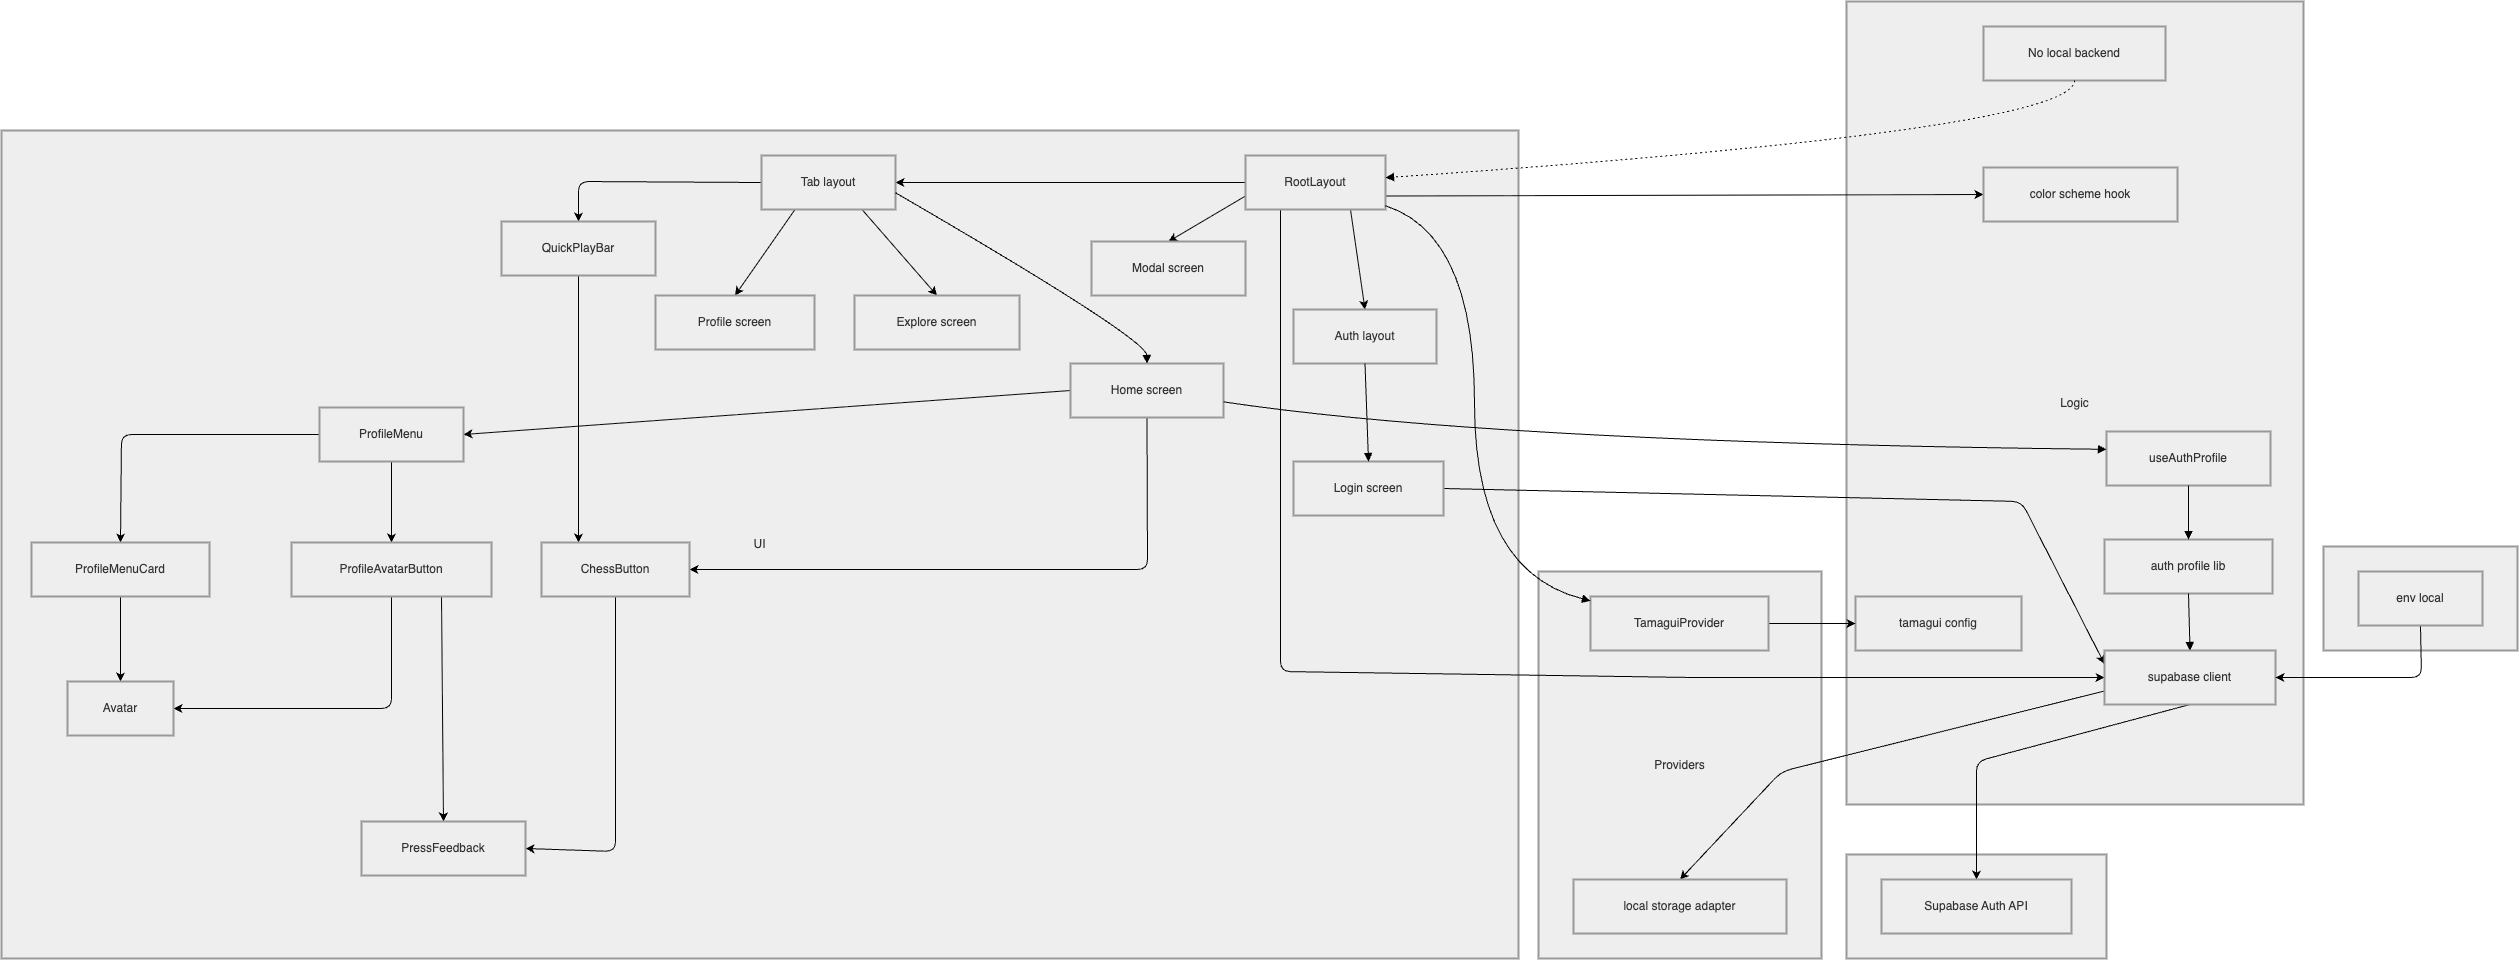

The diagram above was exported from draw.io. Its source (the exported page's mxGraphModel, read from the mxfile embedded in the PNG):
<mxGraphModel dx="3973" dy="2403" grid="1" gridSize="10" guides="1" tooltips="1" connect="1" arrows="1" fold="1" page="1" pageScale="1" pageWidth="827" pageHeight="1169" math="0" shadow="0">
  <root>
    <mxCell id="0" />
    <mxCell id="1" parent="0" />
    <mxCell id="LcMhWdTQHQf5S6O4Mqu3-1" value="Config" style="whiteSpace=wrap;strokeWidth=2;fillColor=light-dark(#eeeeee,#1f2020);strokeColor=light-dark(#999999,#cccccc);fontColor=light-dark(#333333,#cccccc);" parent="1" vertex="1">
      <mxGeometry x="2342" y="565" width="194" height="104" as="geometry" />
    </mxCell>
    <mxCell id="LcMhWdTQHQf5S6O4Mqu3-2" value="External" style="whiteSpace=wrap;strokeWidth=2;fillColor=light-dark(#eeeeee,#1f2020);strokeColor=light-dark(#999999,#cccccc);fontColor=light-dark(#333333,#cccccc);" parent="1" vertex="1">
      <mxGeometry x="1865" y="873" width="260" height="104" as="geometry" />
    </mxCell>
    <mxCell id="LcMhWdTQHQf5S6O4Mqu3-3" value="Providers" style="whiteSpace=wrap;strokeWidth=2;fillColor=light-dark(#eeeeee,#1f2020);strokeColor=light-dark(#999999,#cccccc);fontColor=light-dark(#333333,#cccccc);" parent="1" vertex="1">
      <mxGeometry x="1557" y="590" width="283" height="387" as="geometry" />
    </mxCell>
    <mxCell id="LcMhWdTQHQf5S6O4Mqu3-4" value="Logic" style="whiteSpace=wrap;strokeWidth=2;fillColor=light-dark(#eeeeee,#1f2020);strokeColor=light-dark(#999999,#cccccc);fontColor=light-dark(#333333,#cccccc);" parent="1" vertex="1">
      <mxGeometry x="1865" y="20" width="457" height="803" as="geometry" />
    </mxCell>
    <mxCell id="LcMhWdTQHQf5S6O4Mqu3-5" value="UI" style="whiteSpace=wrap;strokeWidth=2;fillColor=light-dark(#eeeeee,#1f2020);strokeColor=light-dark(#999999,#cccccc);fontColor=light-dark(#333333,#cccccc);" parent="1" vertex="1">
      <mxGeometry x="20" y="149" width="1517" height="828" as="geometry" />
    </mxCell>
    <mxCell id="5" style="edgeStyle=none;html=1;exitX=0;exitY=0.5;exitDx=0;exitDy=0;entryX=1;entryY=0.5;entryDx=0;entryDy=0;" edge="1" parent="1" source="LcMhWdTQHQf5S6O4Mqu3-6" target="LcMhWdTQHQf5S6O4Mqu3-9">
      <mxGeometry relative="1" as="geometry" />
    </mxCell>
    <mxCell id="14" style="edgeStyle=none;html=1;exitX=1;exitY=0.75;exitDx=0;exitDy=0;entryX=0;entryY=0.5;entryDx=0;entryDy=0;" edge="1" parent="1" source="LcMhWdTQHQf5S6O4Mqu3-6" target="LcMhWdTQHQf5S6O4Mqu3-24">
      <mxGeometry relative="1" as="geometry" />
    </mxCell>
    <mxCell id="15" style="edgeStyle=none;html=1;exitX=0.25;exitY=1;exitDx=0;exitDy=0;entryX=0;entryY=0.5;entryDx=0;entryDy=0;" edge="1" parent="1" source="LcMhWdTQHQf5S6O4Mqu3-6" target="LcMhWdTQHQf5S6O4Mqu3-23">
      <mxGeometry relative="1" as="geometry">
        <Array as="points">
          <mxPoint x="1299" y="690" />
          <mxPoint x="1710" y="696" />
        </Array>
      </mxGeometry>
    </mxCell>
    <mxCell id="17" style="edgeStyle=none;html=1;exitX=0;exitY=0.75;exitDx=0;exitDy=0;entryX=0.5;entryY=0;entryDx=0;entryDy=0;" edge="1" parent="1" source="LcMhWdTQHQf5S6O4Mqu3-6" target="LcMhWdTQHQf5S6O4Mqu3-13">
      <mxGeometry relative="1" as="geometry" />
    </mxCell>
    <mxCell id="18" style="edgeStyle=none;html=1;exitX=0.75;exitY=1;exitDx=0;exitDy=0;entryX=0.5;entryY=0;entryDx=0;entryDy=0;" edge="1" parent="1" source="LcMhWdTQHQf5S6O4Mqu3-6" target="LcMhWdTQHQf5S6O4Mqu3-7">
      <mxGeometry relative="1" as="geometry" />
    </mxCell>
    <mxCell id="LcMhWdTQHQf5S6O4Mqu3-6" value="RootLayout" style="whiteSpace=wrap;strokeWidth=2;fillColor=light-dark(#eeeeee,#1f2020);strokeColor=light-dark(#999999,#cccccc);fontColor=light-dark(#333333,#cccccc);" parent="1" vertex="1">
      <mxGeometry x="1264" y="174" width="140" height="54" as="geometry" />
    </mxCell>
    <mxCell id="LcMhWdTQHQf5S6O4Mqu3-7" value="Auth layout" style="whiteSpace=wrap;strokeWidth=2;fillColor=light-dark(#eeeeee,#1f2020);strokeColor=light-dark(#999999,#cccccc);fontColor=light-dark(#333333,#cccccc);" parent="1" vertex="1">
      <mxGeometry x="1312" y="328" width="143" height="54" as="geometry" />
    </mxCell>
    <mxCell id="16" style="edgeStyle=none;html=1;exitX=1;exitY=0.5;exitDx=0;exitDy=0;entryX=0;entryY=0.25;entryDx=0;entryDy=0;" edge="1" parent="1" source="LcMhWdTQHQf5S6O4Mqu3-8" target="LcMhWdTQHQf5S6O4Mqu3-23">
      <mxGeometry relative="1" as="geometry">
        <Array as="points">
          <mxPoint x="2040" y="520" />
        </Array>
      </mxGeometry>
    </mxCell>
    <mxCell id="LcMhWdTQHQf5S6O4Mqu3-8" value="Login screen" style="whiteSpace=wrap;strokeWidth=2;fillColor=light-dark(#eeeeee,#1f2020);strokeColor=light-dark(#999999,#cccccc);fontColor=light-dark(#333333,#cccccc);" parent="1" vertex="1">
      <mxGeometry x="1312" y="480" width="150" height="54" as="geometry" />
    </mxCell>
    <mxCell id="6" style="edgeStyle=none;html=1;exitX=0;exitY=0.5;exitDx=0;exitDy=0;entryX=0.5;entryY=0;entryDx=0;entryDy=0;" edge="1" parent="1" source="LcMhWdTQHQf5S6O4Mqu3-9" target="LcMhWdTQHQf5S6O4Mqu3-14">
      <mxGeometry relative="1" as="geometry">
        <Array as="points">
          <mxPoint x="597" y="200" />
        </Array>
      </mxGeometry>
    </mxCell>
    <mxCell id="8" style="edgeStyle=none;html=1;exitX=0.25;exitY=1;exitDx=0;exitDy=0;entryX=0.5;entryY=0;entryDx=0;entryDy=0;" edge="1" parent="1" source="LcMhWdTQHQf5S6O4Mqu3-9" target="LcMhWdTQHQf5S6O4Mqu3-11">
      <mxGeometry relative="1" as="geometry" />
    </mxCell>
    <mxCell id="9" style="edgeStyle=none;html=1;exitX=0.75;exitY=1;exitDx=0;exitDy=0;entryX=0.5;entryY=0;entryDx=0;entryDy=0;" edge="1" parent="1" source="LcMhWdTQHQf5S6O4Mqu3-9" target="LcMhWdTQHQf5S6O4Mqu3-12">
      <mxGeometry relative="1" as="geometry" />
    </mxCell>
    <mxCell id="LcMhWdTQHQf5S6O4Mqu3-9" value="Tab layout" style="whiteSpace=wrap;strokeWidth=2;fillColor=light-dark(#eeeeee,#1f2020);strokeColor=light-dark(#999999,#cccccc);fontColor=light-dark(#333333,#cccccc);" parent="1" vertex="1">
      <mxGeometry x="780" y="174" width="134" height="54" as="geometry" />
    </mxCell>
    <mxCell id="3" style="edgeStyle=none;html=1;exitX=0.5;exitY=1;exitDx=0;exitDy=0;entryX=1;entryY=0.5;entryDx=0;entryDy=0;" edge="1" parent="1" source="LcMhWdTQHQf5S6O4Mqu3-10" target="LcMhWdTQHQf5S6O4Mqu3-19">
      <mxGeometry relative="1" as="geometry">
        <Array as="points">
          <mxPoint x="1166" y="588" />
        </Array>
      </mxGeometry>
    </mxCell>
    <mxCell id="24" style="edgeStyle=none;html=1;exitX=0;exitY=0.5;exitDx=0;exitDy=0;entryX=1;entryY=0.5;entryDx=0;entryDy=0;" edge="1" parent="1" source="LcMhWdTQHQf5S6O4Mqu3-10" target="LcMhWdTQHQf5S6O4Mqu3-15">
      <mxGeometry relative="1" as="geometry" />
    </mxCell>
    <mxCell id="LcMhWdTQHQf5S6O4Mqu3-10" value="Home screen" style="whiteSpace=wrap;strokeWidth=2;fillColor=light-dark(#eeeeee,#1f2020);strokeColor=light-dark(#999999,#cccccc);fontColor=light-dark(#333333,#cccccc);" parent="1" vertex="1">
      <mxGeometry x="1089" y="382" width="153" height="54" as="geometry" />
    </mxCell>
    <mxCell id="LcMhWdTQHQf5S6O4Mqu3-11" value="Profile screen" style="whiteSpace=wrap;strokeWidth=2;fillColor=light-dark(#eeeeee,#1f2020);strokeColor=light-dark(#999999,#cccccc);fontColor=light-dark(#333333,#cccccc);" parent="1" vertex="1">
      <mxGeometry x="674" y="314" width="159" height="54" as="geometry" />
    </mxCell>
    <mxCell id="LcMhWdTQHQf5S6O4Mqu3-12" value="Explore screen" style="whiteSpace=wrap;strokeWidth=2;fillColor=light-dark(#eeeeee,#1f2020);strokeColor=light-dark(#999999,#cccccc);fontColor=light-dark(#333333,#cccccc);" parent="1" vertex="1">
      <mxGeometry x="873" y="314" width="165" height="54" as="geometry" />
    </mxCell>
    <mxCell id="LcMhWdTQHQf5S6O4Mqu3-13" value="Modal screen" style="whiteSpace=wrap;strokeWidth=2;fillColor=light-dark(#eeeeee,#1f2020);strokeColor=light-dark(#999999,#cccccc);fontColor=light-dark(#333333,#cccccc);" parent="1" vertex="1">
      <mxGeometry x="1110" y="260" width="154" height="54" as="geometry" />
    </mxCell>
    <mxCell id="2" style="edgeStyle=none;html=1;exitX=0.5;exitY=1;exitDx=0;exitDy=0;entryX=0.25;entryY=0;entryDx=0;entryDy=0;" edge="1" parent="1" source="LcMhWdTQHQf5S6O4Mqu3-14" target="LcMhWdTQHQf5S6O4Mqu3-19">
      <mxGeometry relative="1" as="geometry" />
    </mxCell>
    <mxCell id="LcMhWdTQHQf5S6O4Mqu3-14" value="QuickPlayBar" style="whiteSpace=wrap;strokeWidth=2;fillColor=light-dark(#eeeeee,#1f2020);strokeColor=light-dark(#999999,#cccccc);fontColor=light-dark(#333333,#cccccc);" parent="1" vertex="1">
      <mxGeometry x="520" y="240" width="154" height="54" as="geometry" />
    </mxCell>
    <mxCell id="22" style="edgeStyle=none;html=1;exitX=0;exitY=0.5;exitDx=0;exitDy=0;entryX=0.5;entryY=0;entryDx=0;entryDy=0;" edge="1" parent="1" source="LcMhWdTQHQf5S6O4Mqu3-15" target="LcMhWdTQHQf5S6O4Mqu3-17">
      <mxGeometry relative="1" as="geometry">
        <Array as="points">
          <mxPoint x="140" y="453" />
        </Array>
      </mxGeometry>
    </mxCell>
    <mxCell id="23" style="edgeStyle=none;html=1;exitX=0.5;exitY=1;exitDx=0;exitDy=0;entryX=0.5;entryY=0;entryDx=0;entryDy=0;" edge="1" parent="1" source="LcMhWdTQHQf5S6O4Mqu3-15" target="LcMhWdTQHQf5S6O4Mqu3-16">
      <mxGeometry relative="1" as="geometry" />
    </mxCell>
    <mxCell id="LcMhWdTQHQf5S6O4Mqu3-15" value="ProfileMenu" style="whiteSpace=wrap;strokeWidth=2;fillColor=light-dark(#eeeeee,#1f2020);strokeColor=light-dark(#999999,#cccccc);fontColor=light-dark(#333333,#cccccc);" parent="1" vertex="1">
      <mxGeometry x="338" y="426" width="144" height="54" as="geometry" />
    </mxCell>
    <mxCell id="20" style="edgeStyle=none;html=1;exitX=0.5;exitY=1;exitDx=0;exitDy=0;entryX=1;entryY=0.5;entryDx=0;entryDy=0;" edge="1" parent="1" source="LcMhWdTQHQf5S6O4Mqu3-16" target="LcMhWdTQHQf5S6O4Mqu3-18">
      <mxGeometry relative="1" as="geometry">
        <Array as="points">
          <mxPoint x="410" y="727" />
        </Array>
      </mxGeometry>
    </mxCell>
    <mxCell id="21" style="edgeStyle=none;html=1;exitX=0.75;exitY=1;exitDx=0;exitDy=0;entryX=0.5;entryY=0;entryDx=0;entryDy=0;" edge="1" parent="1" source="LcMhWdTQHQf5S6O4Mqu3-16" target="LcMhWdTQHQf5S6O4Mqu3-20">
      <mxGeometry relative="1" as="geometry" />
    </mxCell>
    <mxCell id="LcMhWdTQHQf5S6O4Mqu3-16" value="ProfileAvatarButton" style="whiteSpace=wrap;strokeWidth=2;fillColor=light-dark(#eeeeee,#1f2020);strokeColor=light-dark(#999999,#cccccc);fontColor=light-dark(#333333,#cccccc);" parent="1" vertex="1">
      <mxGeometry x="310" y="561" width="200" height="54" as="geometry" />
    </mxCell>
    <mxCell id="19" style="edgeStyle=none;html=1;exitX=0.5;exitY=1;exitDx=0;exitDy=0;entryX=0.5;entryY=0;entryDx=0;entryDy=0;" edge="1" parent="1" source="LcMhWdTQHQf5S6O4Mqu3-17" target="LcMhWdTQHQf5S6O4Mqu3-18">
      <mxGeometry relative="1" as="geometry" />
    </mxCell>
    <mxCell id="LcMhWdTQHQf5S6O4Mqu3-17" value="ProfileMenuCard" style="whiteSpace=wrap;strokeWidth=2;fillColor=light-dark(#eeeeee,#1f2020);strokeColor=light-dark(#999999,#cccccc);fontColor=light-dark(#333333,#cccccc);" parent="1" vertex="1">
      <mxGeometry x="50" y="561" width="178" height="54" as="geometry" />
    </mxCell>
    <mxCell id="LcMhWdTQHQf5S6O4Mqu3-18" value="Avatar" style="whiteSpace=wrap;strokeWidth=2;fillColor=light-dark(#eeeeee,#1f2020);strokeColor=light-dark(#999999,#cccccc);fontColor=light-dark(#333333,#cccccc);" parent="1" vertex="1">
      <mxGeometry x="86" y="700" width="106" height="54" as="geometry" />
    </mxCell>
    <mxCell id="7" style="edgeStyle=none;html=1;exitX=0.5;exitY=1;exitDx=0;exitDy=0;entryX=1;entryY=0.5;entryDx=0;entryDy=0;" edge="1" parent="1" source="LcMhWdTQHQf5S6O4Mqu3-19" target="LcMhWdTQHQf5S6O4Mqu3-20">
      <mxGeometry relative="1" as="geometry">
        <Array as="points">
          <mxPoint x="634" y="870" />
        </Array>
      </mxGeometry>
    </mxCell>
    <mxCell id="LcMhWdTQHQf5S6O4Mqu3-19" value="ChessButton" style="whiteSpace=wrap;strokeWidth=2;fillColor=light-dark(#eeeeee,#1f2020);strokeColor=light-dark(#999999,#cccccc);fontColor=light-dark(#333333,#cccccc);" parent="1" vertex="1">
      <mxGeometry x="560" y="561" width="148" height="54" as="geometry" />
    </mxCell>
    <mxCell id="LcMhWdTQHQf5S6O4Mqu3-20" value="PressFeedback" style="whiteSpace=wrap;strokeWidth=2;fillColor=light-dark(#eeeeee,#1f2020);strokeColor=light-dark(#999999,#cccccc);fontColor=light-dark(#333333,#cccccc);" parent="1" vertex="1">
      <mxGeometry x="380" y="840" width="164" height="54" as="geometry" />
    </mxCell>
    <mxCell id="LcMhWdTQHQf5S6O4Mqu3-21" value="useAuthProfile" style="whiteSpace=wrap;strokeWidth=2;fillColor=light-dark(#eeeeee,#1f2020);strokeColor=light-dark(#999999,#cccccc);fontColor=light-dark(#333333,#cccccc);" parent="1" vertex="1">
      <mxGeometry x="2125" y="450" width="164" height="54" as="geometry" />
    </mxCell>
    <mxCell id="LcMhWdTQHQf5S6O4Mqu3-22" value="auth profile lib" style="whiteSpace=wrap;strokeWidth=2;fillColor=light-dark(#eeeeee,#1f2020);strokeColor=light-dark(#999999,#cccccc);fontColor=light-dark(#333333,#cccccc);" parent="1" vertex="1">
      <mxGeometry x="2123" y="558" width="168" height="54" as="geometry" />
    </mxCell>
    <mxCell id="11" style="edgeStyle=none;html=1;exitX=0;exitY=0.75;exitDx=0;exitDy=0;entryX=0.5;entryY=0;entryDx=0;entryDy=0;" edge="1" parent="1" source="LcMhWdTQHQf5S6O4Mqu3-23" target="LcMhWdTQHQf5S6O4Mqu3-28">
      <mxGeometry relative="1" as="geometry">
        <Array as="points">
          <mxPoint x="1800" y="790" />
        </Array>
      </mxGeometry>
    </mxCell>
    <mxCell id="12" style="edgeStyle=none;html=1;exitX=0.5;exitY=1;exitDx=0;exitDy=0;entryX=0.5;entryY=0;entryDx=0;entryDy=0;" edge="1" parent="1" source="LcMhWdTQHQf5S6O4Mqu3-23" target="LcMhWdTQHQf5S6O4Mqu3-29">
      <mxGeometry relative="1" as="geometry">
        <Array as="points">
          <mxPoint x="1995" y="780" />
        </Array>
      </mxGeometry>
    </mxCell>
    <mxCell id="LcMhWdTQHQf5S6O4Mqu3-23" value="supabase client" style="whiteSpace=wrap;strokeWidth=2;fillColor=light-dark(#eeeeee,#1f2020);strokeColor=light-dark(#999999,#cccccc);fontColor=light-dark(#333333,#cccccc);" parent="1" vertex="1">
      <mxGeometry x="2123" y="669" width="171" height="54" as="geometry" />
    </mxCell>
    <mxCell id="LcMhWdTQHQf5S6O4Mqu3-24" value="color scheme hook" style="whiteSpace=wrap;strokeWidth=2;fillColor=light-dark(#eeeeee,#1f2020);strokeColor=light-dark(#999999,#cccccc);fontColor=light-dark(#333333,#cccccc);" parent="1" vertex="1">
      <mxGeometry x="2002" y="186" width="194" height="54" as="geometry" />
    </mxCell>
    <mxCell id="LcMhWdTQHQf5S6O4Mqu3-25" value="tamagui config" style="whiteSpace=wrap;strokeWidth=2;fillColor=light-dark(#eeeeee,#1f2020);strokeColor=light-dark(#999999,#cccccc);fontColor=light-dark(#333333,#cccccc);" parent="1" vertex="1">
      <mxGeometry x="1874" y="615" width="166" height="54" as="geometry" />
    </mxCell>
    <mxCell id="LcMhWdTQHQf5S6O4Mqu3-26" value="No local backend" style="whiteSpace=wrap;strokeWidth=2;fillColor=light-dark(#eeeeee,#1f2020);strokeColor=light-dark(#999999,#cccccc);fontColor=light-dark(#333333,#cccccc);" parent="1" vertex="1">
      <mxGeometry x="2002" y="45" width="182" height="54" as="geometry" />
    </mxCell>
    <mxCell id="10" style="edgeStyle=none;html=1;exitX=1;exitY=0.5;exitDx=0;exitDy=0;entryX=0;entryY=0.5;entryDx=0;entryDy=0;" edge="1" parent="1" source="LcMhWdTQHQf5S6O4Mqu3-27" target="LcMhWdTQHQf5S6O4Mqu3-25">
      <mxGeometry relative="1" as="geometry" />
    </mxCell>
    <mxCell id="LcMhWdTQHQf5S6O4Mqu3-27" value="TamaguiProvider" style="whiteSpace=wrap;strokeWidth=2;fillColor=light-dark(#eeeeee,#1f2020);strokeColor=light-dark(#999999,#cccccc);fontColor=light-dark(#333333,#cccccc);" parent="1" vertex="1">
      <mxGeometry x="1609" y="615" width="178" height="54" as="geometry" />
    </mxCell>
    <mxCell id="LcMhWdTQHQf5S6O4Mqu3-28" value="local storage adapter" style="whiteSpace=wrap;strokeWidth=2;fillColor=light-dark(#eeeeee,#1f2020);strokeColor=light-dark(#999999,#cccccc);fontColor=light-dark(#333333,#cccccc);" parent="1" vertex="1">
      <mxGeometry x="1592" y="898" width="213" height="54" as="geometry" />
    </mxCell>
    <mxCell id="LcMhWdTQHQf5S6O4Mqu3-29" value="Supabase Auth API" style="whiteSpace=wrap;strokeWidth=2;fillColor=light-dark(#eeeeee,#1f2020);strokeColor=light-dark(#999999,#cccccc);fontColor=light-dark(#333333,#cccccc);" parent="1" vertex="1">
      <mxGeometry x="1900" y="898" width="190" height="54" as="geometry" />
    </mxCell>
    <mxCell id="13" style="edgeStyle=none;html=1;exitX=0.5;exitY=1;exitDx=0;exitDy=0;entryX=1;entryY=0.5;entryDx=0;entryDy=0;" edge="1" parent="1" source="LcMhWdTQHQf5S6O4Mqu3-30" target="LcMhWdTQHQf5S6O4Mqu3-23">
      <mxGeometry relative="1" as="geometry">
        <Array as="points">
          <mxPoint x="2440" y="696" />
        </Array>
      </mxGeometry>
    </mxCell>
    <mxCell id="LcMhWdTQHQf5S6O4Mqu3-30" value="env local" style="whiteSpace=wrap;strokeWidth=2;fillColor=light-dark(#eeeeee,#1f2020);strokeColor=light-dark(#999999,#cccccc);fontColor=light-dark(#333333,#cccccc);" parent="1" vertex="1">
      <mxGeometry x="2377" y="590" width="124" height="54" as="geometry" />
    </mxCell>
    <mxCell id="LcMhWdTQHQf5S6O4Mqu3-31" value="" style="curved=1;startArrow=none;endArrow=block;exitX=1;exitY=0.93;entryX=0;entryY=0.08;rounded=0;" parent="1" source="LcMhWdTQHQf5S6O4Mqu3-6" target="LcMhWdTQHQf5S6O4Mqu3-27" edge="1">
      <mxGeometry relative="1" as="geometry">
        <Array as="points">
          <mxPoint x="1493" y="253" />
          <mxPoint x="1493" y="590" />
        </Array>
      </mxGeometry>
    </mxCell>
    <mxCell id="LcMhWdTQHQf5S6O4Mqu3-38" value="" style="curved=1;startArrow=none;endArrow=block;exitX=0.5;exitY=1;entryX=0.5;entryY=0;rounded=0;" parent="1" source="LcMhWdTQHQf5S6O4Mqu3-7" target="LcMhWdTQHQf5S6O4Mqu3-8" edge="1">
      <mxGeometry relative="1" as="geometry">
        <Array as="points" />
      </mxGeometry>
    </mxCell>
    <mxCell id="LcMhWdTQHQf5S6O4Mqu3-39" value="" style="curved=1;startArrow=none;endArrow=block;exitX=1;exitY=0.69;entryX=0.5;entryY=0;rounded=0;" parent="1" source="LcMhWdTQHQf5S6O4Mqu3-9" target="LcMhWdTQHQf5S6O4Mqu3-10" edge="1">
      <mxGeometry relative="1" as="geometry">
        <Array as="points">
          <mxPoint x="1165" y="357" />
        </Array>
      </mxGeometry>
    </mxCell>
    <mxCell id="LcMhWdTQHQf5S6O4Mqu3-43" value="" style="curved=1;startArrow=none;endArrow=block;exitX=1;exitY=0.71;entryX=0;entryY=0.33;rounded=0;" parent="1" source="LcMhWdTQHQf5S6O4Mqu3-10" target="LcMhWdTQHQf5S6O4Mqu3-21" edge="1">
      <mxGeometry relative="1" as="geometry">
        <Array as="points">
          <mxPoint x="1513" y="461" />
        </Array>
      </mxGeometry>
    </mxCell>
    <mxCell id="LcMhWdTQHQf5S6O4Mqu3-54" value="" style="curved=1;startArrow=none;endArrow=block;exitX=0.5;exitY=1;entryX=0.5;entryY=0;rounded=0;" parent="1" source="LcMhWdTQHQf5S6O4Mqu3-21" target="LcMhWdTQHQf5S6O4Mqu3-22" edge="1">
      <mxGeometry relative="1" as="geometry">
        <Array as="points" />
      </mxGeometry>
    </mxCell>
    <mxCell id="LcMhWdTQHQf5S6O4Mqu3-55" value="" style="curved=1;startArrow=none;endArrow=block;exitX=0.5;exitY=1;entryX=0.5;entryY=0;rounded=0;" parent="1" source="LcMhWdTQHQf5S6O4Mqu3-22" target="LcMhWdTQHQf5S6O4Mqu3-23" edge="1">
      <mxGeometry relative="1" as="geometry">
        <Array as="points" />
      </mxGeometry>
    </mxCell>
    <mxCell id="LcMhWdTQHQf5S6O4Mqu3-60" value="" style="curved=1;dashed=1;dashPattern=2 3;startArrow=none;endArrow=block;exitX=0.5;exitY=1;entryX=1;entryY=0.41;rounded=0;" parent="1" source="LcMhWdTQHQf5S6O4Mqu3-26" target="LcMhWdTQHQf5S6O4Mqu3-6" edge="1">
      <mxGeometry relative="1" as="geometry">
        <Array as="points">
          <mxPoint x="2093" y="149" />
        </Array>
      </mxGeometry>
    </mxCell>
  </root>
</mxGraphModel>